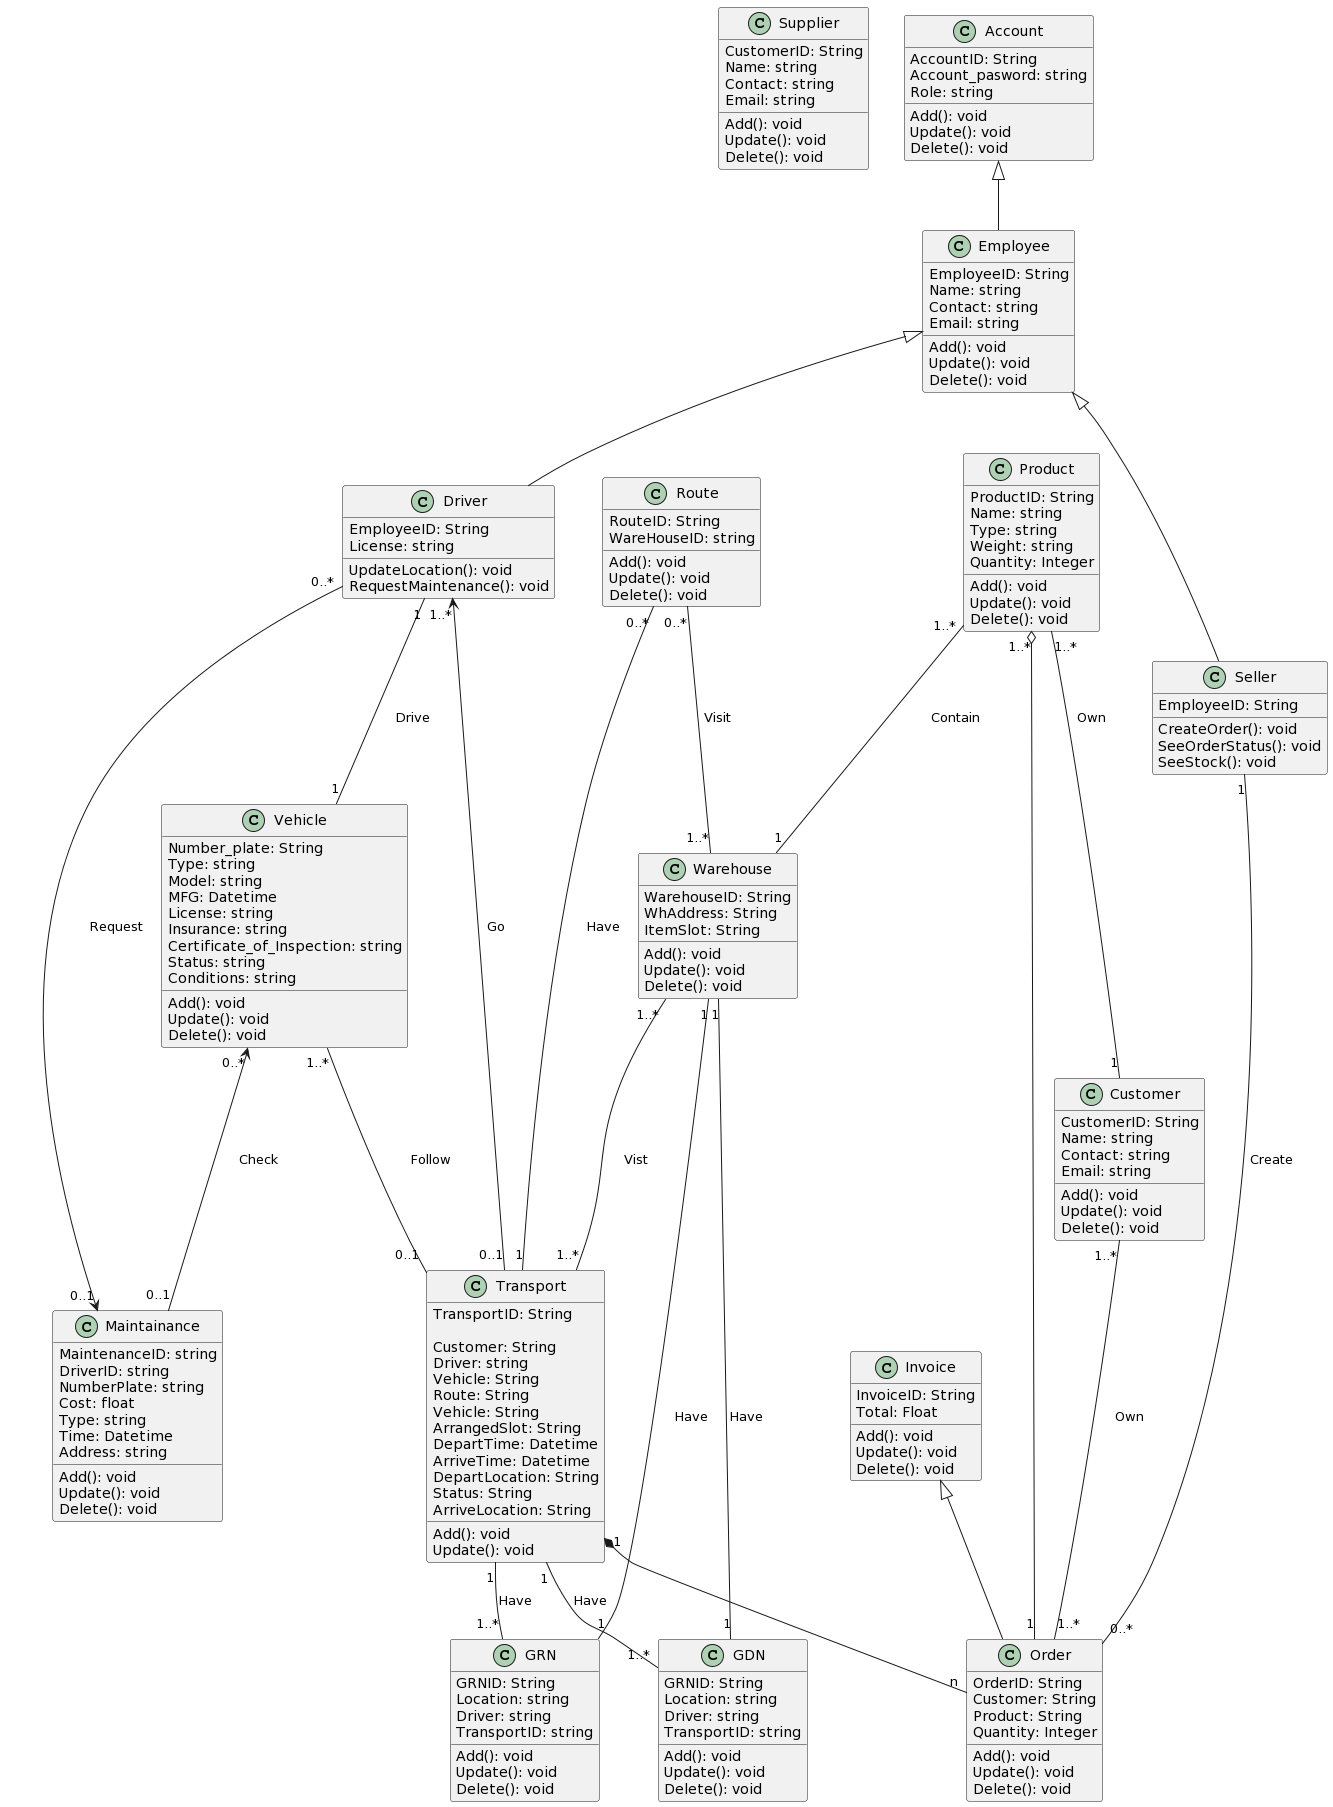

The diagram above was rendered by PlantUML. Its source (embedded in the PNG):
@startuml
class Supplier{
CustomerID: String
Name: string
Contact: string
Email: string
Add(): void
Update(): void
Delete(): void
}

class Account{
AccountID: String
Account_pasword: string
Role: string
Add(): void
Update(): void
Delete(): void
}

class Employee{
EmployeeID: String
Name: string
Contact: string
Email: string
Add(): void
Update(): void
Delete(): void
}

class Seller{
EmployeeID: String
CreateOrder(): void
SeeOrderStatus(): void
SeeStock(): void
}

class Driver{
EmployeeID: String
License: string
UpdateLocation(): void
RequestMaintenance(): void
}

class Maintainance{

MaintenanceID: string
DriverID: string
NumberPlate: string
Cost: float
Type: string
Time: Datetime
Address: string
Add(): void
Update(): void
Delete(): void
}

class Vehicle{
Number_plate: String
Type: string
Model: string
MFG: Datetime
License: string
Insurance: string
Certificate_of_Inspection: string
Status: string
Conditions: string
Add(): void
Update(): void
Delete(): void
}

class Transport{
TransportID: String

Customer: String
Driver: string
Vehicle: String
Route: String
Vehicle: String
ArrangedSlot: String
DepartTime: Datetime
ArriveTime: Datetime
DepartLocation: String
Status: String
ArriveLocation: String
Add(): void
Update(): void
}
class GRN{
GRNID: String
Location: string
Driver: string
TransportID: string
Add(): void
Update(): void
Delete(): void
}

class GDN{
GRNID: String
Location: string
Driver: string
TransportID: string
Add(): void
Update(): void
Delete(): void
}

class Warehouse{
WarehouseID: String
WhAddress: String
ItemSlot: String
Add(): void
Update(): void
Delete(): void
}

class Route{
RouteID: String
WareHouseID: string
Add(): void
Update(): void
Delete(): void
}

class Order{
OrderID: String
Customer: String
Product: String
Quantity: Integer
Add(): void
Update(): void
Delete(): void
}

class Invoice {
InvoiceID: String
Total: Float
Add(): void
Update(): void
Delete(): void
}

class Customer{
CustomerID: String
Name: string
Contact: string
Email: string
Add(): void
Update(): void
Delete(): void
}

class Product{
ProductID: String
Name: string
Type: string
Weight: string
Quantity: Integer
Add(): void
Update(): void
Delete(): void
}

Account <|-- Employee
Employee <|-- Seller
Employee <|-- Driver

Seller "1" -- "0..*" Order :Create
Customer "1..*" -- "1..*" Order : Own
Product "1..*" o-- "1" Order
Product "1..*" -- "1" Customer : Own
Invoice <|-- Order 

Transport "1"*--"n" Order

Maintainance "0..1" <-- "0..*" Driver : Request
Driver "1..*" <-- "0..1" Transport : Go
Vehicle "1..*" -- "0..1" Transport : Follow
Vehicle "0..*" <-- "0..1" Maintainance : Check
Driver "1" -- "1" Vehicle : Drive

Warehouse "1..*" -- "1..*" Transport : Vist
Route "0..*" -- "1" Transport : Have
Route "0..*" -- "1..*" Warehouse : Visit

Transport "1" -- "1..*" GRN : Have
Transport "1" -- "1..*" GDN :Have
Warehouse "1" -- "1" GRN: Have
Warehouse "1" -- "1" GDN : Have

Product "1..*" -- "1" Warehouse : Contain
@enduml